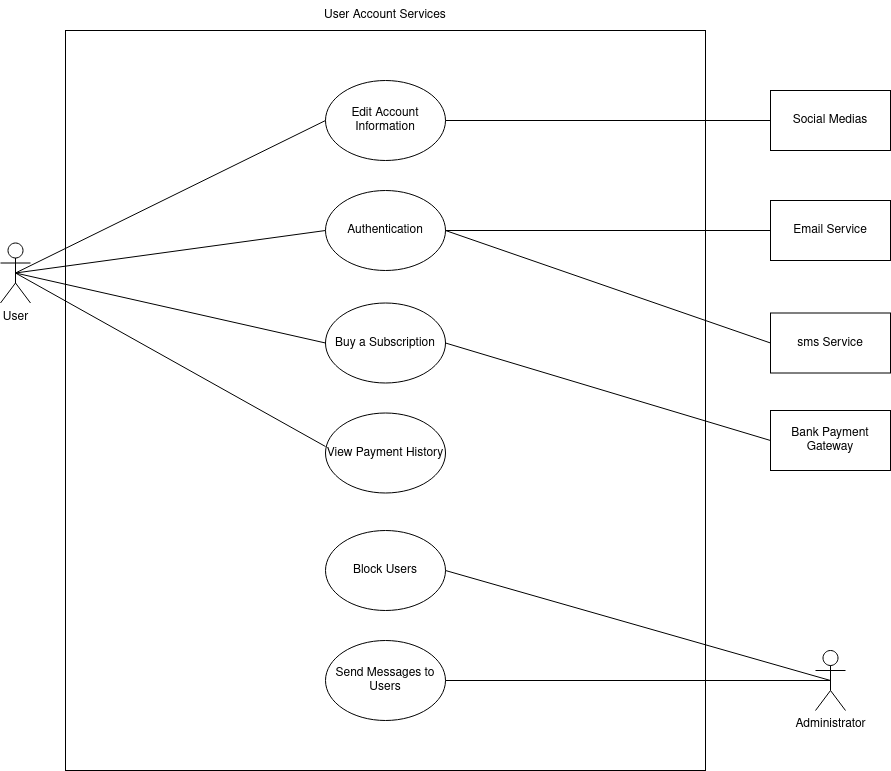

The diagram above was exported from draw.io. Its source (the exported page's mxGraphModel, read from the mxfile embedded in the PNG):
<mxGraphModel dx="1434" dy="757" grid="1" gridSize="10" guides="1" tooltips="1" connect="1" arrows="1" fold="1" page="1" pageScale="1" pageWidth="850" pageHeight="1100" math="0" shadow="0">
  <root>
    <mxCell id="0" />
    <mxCell id="1" parent="0" />
    <mxCell id="CRqFt1msTzASwH1DAxI6-2" value="" style="rounded=0;whiteSpace=wrap;html=1;" parent="1" vertex="1">
      <mxGeometry x="155" y="70" width="640" height="740" as="geometry" />
    </mxCell>
    <mxCell id="CRqFt1msTzASwH1DAxI6-3" value="User Account Services" style="text;strokeColor=none;fillColor=none;align=left;verticalAlign=middle;spacingLeft=4;spacingRight=4;overflow=hidden;points=[[0,0.5],[1,0.5]];portConstraint=eastwest;rotatable=0;whiteSpace=wrap;html=1;" parent="1" vertex="1">
      <mxGeometry x="408" y="40" width="135" height="30" as="geometry" />
    </mxCell>
    <mxCell id="CRqFt1msTzASwH1DAxI6-4" value="User" style="shape=umlActor;verticalLabelPosition=bottom;verticalAlign=top;html=1;outlineConnect=0;" parent="1" vertex="1">
      <mxGeometry x="90" y="282.5" width="30" height="60" as="geometry" />
    </mxCell>
    <mxCell id="CRqFt1msTzASwH1DAxI6-7" value="Email Service" style="rounded=0;whiteSpace=wrap;html=1;" parent="1" vertex="1">
      <mxGeometry x="860" y="240" width="120" height="60" as="geometry" />
    </mxCell>
    <mxCell id="CRqFt1msTzASwH1DAxI6-8" value="sms Service" style="rounded=0;whiteSpace=wrap;html=1;" parent="1" vertex="1">
      <mxGeometry x="860" y="352.5" width="120" height="60" as="geometry" />
    </mxCell>
    <mxCell id="CRqFt1msTzASwH1DAxI6-9" value="Bank Payment Gateway" style="rounded=0;whiteSpace=wrap;html=1;" parent="1" vertex="1">
      <mxGeometry x="860" y="450" width="120" height="60" as="geometry" />
    </mxCell>
    <mxCell id="CRqFt1msTzASwH1DAxI6-10" value="Social Medias" style="rounded=0;whiteSpace=wrap;html=1;" parent="1" vertex="1">
      <mxGeometry x="860" y="130" width="120" height="60" as="geometry" />
    </mxCell>
    <mxCell id="CRqFt1msTzASwH1DAxI6-12" value="Edit Account Information" style="ellipse;whiteSpace=wrap;html=1;" parent="1" vertex="1">
      <mxGeometry x="415" y="120" width="120" height="80" as="geometry" />
    </mxCell>
    <mxCell id="CRqFt1msTzASwH1DAxI6-13" value="Authentication" style="ellipse;whiteSpace=wrap;html=1;" parent="1" vertex="1">
      <mxGeometry x="415" y="230" width="120" height="80" as="geometry" />
    </mxCell>
    <mxCell id="CRqFt1msTzASwH1DAxI6-14" value="Buy a Subscription" style="ellipse;whiteSpace=wrap;html=1;" parent="1" vertex="1">
      <mxGeometry x="415" y="342.5" width="120" height="80" as="geometry" />
    </mxCell>
    <mxCell id="CRqFt1msTzASwH1DAxI6-18" value="View Payment History" style="ellipse;whiteSpace=wrap;html=1;" parent="1" vertex="1">
      <mxGeometry x="415" y="452.5" width="120" height="80" as="geometry" />
    </mxCell>
    <mxCell id="CRqFt1msTzASwH1DAxI6-21" value="Block Users" style="ellipse;whiteSpace=wrap;html=1;" parent="1" vertex="1">
      <mxGeometry x="415" y="570" width="120" height="80" as="geometry" />
    </mxCell>
    <mxCell id="CRqFt1msTzASwH1DAxI6-22" value="Send Messages to Users" style="ellipse;whiteSpace=wrap;html=1;" parent="1" vertex="1">
      <mxGeometry x="415" y="680" width="120" height="80" as="geometry" />
    </mxCell>
    <mxCell id="CRqFt1msTzASwH1DAxI6-23" value="Administrator" style="shape=umlActor;verticalLabelPosition=bottom;verticalAlign=top;html=1;outlineConnect=0;" parent="1" vertex="1">
      <mxGeometry x="905" y="690" width="30" height="60" as="geometry" />
    </mxCell>
    <mxCell id="CRqFt1msTzASwH1DAxI6-29" value="" style="endArrow=none;html=1;rounded=0;entryX=0;entryY=0.5;entryDx=0;entryDy=0;exitX=1;exitY=0.5;exitDx=0;exitDy=0;" parent="1" source="CRqFt1msTzASwH1DAxI6-13" target="CRqFt1msTzASwH1DAxI6-7" edge="1">
      <mxGeometry width="50" height="50" relative="1" as="geometry">
        <mxPoint x="670" y="320" as="sourcePoint" />
        <mxPoint x="720" y="270" as="targetPoint" />
      </mxGeometry>
    </mxCell>
    <mxCell id="CRqFt1msTzASwH1DAxI6-32" value="" style="endArrow=none;html=1;rounded=0;entryX=1;entryY=0.5;entryDx=0;entryDy=0;exitX=0;exitY=0.5;exitDx=0;exitDy=0;" parent="1" source="CRqFt1msTzASwH1DAxI6-8" target="CRqFt1msTzASwH1DAxI6-13" edge="1">
      <mxGeometry width="50" height="50" relative="1" as="geometry">
        <mxPoint x="420" y="410" as="sourcePoint" />
        <mxPoint x="470" y="360" as="targetPoint" />
      </mxGeometry>
    </mxCell>
    <mxCell id="CRqFt1msTzASwH1DAxI6-33" value="" style="endArrow=none;html=1;rounded=0;exitX=1;exitY=0.5;exitDx=0;exitDy=0;entryX=0;entryY=0.5;entryDx=0;entryDy=0;" parent="1" source="CRqFt1msTzASwH1DAxI6-12" target="CRqFt1msTzASwH1DAxI6-10" edge="1">
      <mxGeometry width="50" height="50" relative="1" as="geometry">
        <mxPoint x="420" y="410" as="sourcePoint" />
        <mxPoint x="470" y="360" as="targetPoint" />
      </mxGeometry>
    </mxCell>
    <mxCell id="CRqFt1msTzASwH1DAxI6-34" value="" style="endArrow=none;html=1;rounded=0;entryX=0;entryY=0.5;entryDx=0;entryDy=0;exitX=1;exitY=0.5;exitDx=0;exitDy=0;" parent="1" source="CRqFt1msTzASwH1DAxI6-14" target="CRqFt1msTzASwH1DAxI6-9" edge="1">
      <mxGeometry width="50" height="50" relative="1" as="geometry">
        <mxPoint x="420" y="410" as="sourcePoint" />
        <mxPoint x="470" y="360" as="targetPoint" />
      </mxGeometry>
    </mxCell>
    <mxCell id="CRqFt1msTzASwH1DAxI6-35" value="" style="endArrow=none;html=1;rounded=0;entryX=0.5;entryY=0.5;entryDx=0;entryDy=0;entryPerimeter=0;exitX=1;exitY=0.5;exitDx=0;exitDy=0;" parent="1" source="CRqFt1msTzASwH1DAxI6-21" target="CRqFt1msTzASwH1DAxI6-23" edge="1">
      <mxGeometry width="50" height="50" relative="1" as="geometry">
        <mxPoint x="420" y="410" as="sourcePoint" />
        <mxPoint x="470" y="360" as="targetPoint" />
      </mxGeometry>
    </mxCell>
    <mxCell id="CRqFt1msTzASwH1DAxI6-36" value="" style="endArrow=none;html=1;rounded=0;entryX=0.5;entryY=0.5;entryDx=0;entryDy=0;entryPerimeter=0;exitX=1;exitY=0.5;exitDx=0;exitDy=0;" parent="1" source="CRqFt1msTzASwH1DAxI6-22" target="CRqFt1msTzASwH1DAxI6-23" edge="1">
      <mxGeometry width="50" height="50" relative="1" as="geometry">
        <mxPoint x="530" y="720" as="sourcePoint" />
        <mxPoint x="470" y="670" as="targetPoint" />
      </mxGeometry>
    </mxCell>
    <mxCell id="CRqFt1msTzASwH1DAxI6-37" value="" style="endArrow=none;html=1;rounded=0;entryX=0.5;entryY=0.5;entryDx=0;entryDy=0;entryPerimeter=0;exitX=0;exitY=0.419;exitDx=0;exitDy=0;exitPerimeter=0;" parent="1" source="CRqFt1msTzASwH1DAxI6-18" target="CRqFt1msTzASwH1DAxI6-4" edge="1">
      <mxGeometry width="50" height="50" relative="1" as="geometry">
        <mxPoint x="420" y="480" as="sourcePoint" />
        <mxPoint x="470" y="430" as="targetPoint" />
      </mxGeometry>
    </mxCell>
    <mxCell id="CRqFt1msTzASwH1DAxI6-38" value="" style="endArrow=none;html=1;rounded=0;entryX=0;entryY=0.5;entryDx=0;entryDy=0;exitX=0.5;exitY=0.5;exitDx=0;exitDy=0;exitPerimeter=0;" parent="1" source="CRqFt1msTzASwH1DAxI6-4" target="CRqFt1msTzASwH1DAxI6-14" edge="1">
      <mxGeometry width="50" height="50" relative="1" as="geometry">
        <mxPoint x="420" y="480" as="sourcePoint" />
        <mxPoint x="470" y="430" as="targetPoint" />
      </mxGeometry>
    </mxCell>
    <mxCell id="CRqFt1msTzASwH1DAxI6-39" value="" style="endArrow=none;html=1;rounded=0;entryX=0;entryY=0.5;entryDx=0;entryDy=0;exitX=0.5;exitY=0.5;exitDx=0;exitDy=0;exitPerimeter=0;" parent="1" source="CRqFt1msTzASwH1DAxI6-4" target="CRqFt1msTzASwH1DAxI6-13" edge="1">
      <mxGeometry width="50" height="50" relative="1" as="geometry">
        <mxPoint x="420" y="480" as="sourcePoint" />
        <mxPoint x="470" y="430" as="targetPoint" />
      </mxGeometry>
    </mxCell>
    <mxCell id="CRqFt1msTzASwH1DAxI6-40" value="" style="endArrow=none;html=1;rounded=0;exitX=0.5;exitY=0.5;exitDx=0;exitDy=0;exitPerimeter=0;entryX=0;entryY=0.5;entryDx=0;entryDy=0;" parent="1" source="CRqFt1msTzASwH1DAxI6-4" target="CRqFt1msTzASwH1DAxI6-12" edge="1">
      <mxGeometry width="50" height="50" relative="1" as="geometry">
        <mxPoint x="420" y="480" as="sourcePoint" />
        <mxPoint x="470" y="430" as="targetPoint" />
      </mxGeometry>
    </mxCell>
  </root>
</mxGraphModel>